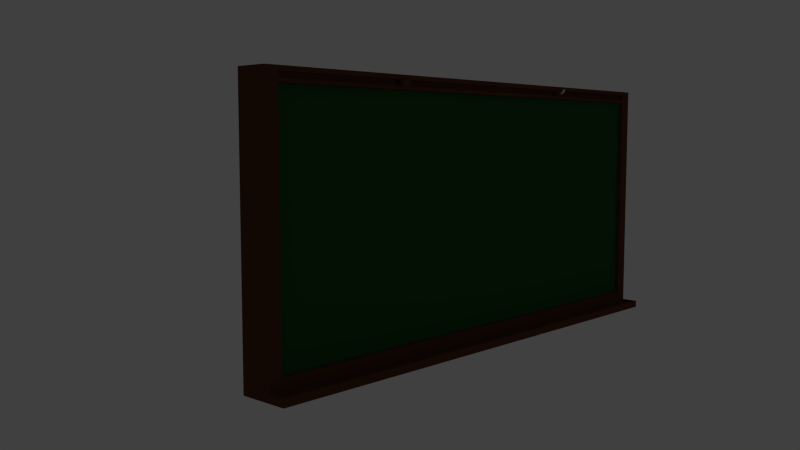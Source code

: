 # Source: chalkboard.blend  (saved by Blender 2.73.0; exported with 4.5.12 LTS)
import bpy
from mathutils import Matrix  # noqa: F401  (used for matrix-valued properties, if any)

bpy.ops.wm.read_factory_settings(use_empty=True)
scene = bpy.context.scene
scene.name = 'Scene'

# ---- collections
col_collection_1 = bpy.data.collections.new('Collection 1'); scene.collection.children.link(col_collection_1)

# ---- materials (node trees are filled in below, after node groups)
mat_material = bpy.data.materials.new('Material')
mat_material.alpha_threshold = 0.0
mat_material.use_transparent_shadow = False
mat_material.roughness = 0.5
mat_material.line_color = (0.0, 0.0, 0.0, 1.0)
mat_material_001 = bpy.data.materials.new('Material.001')
mat_material_001.alpha_threshold = 0.0
mat_material_001.use_transparent_shadow = False
mat_material_001.diffuse_color = (0.1107, 0.0431, 0.0181, 1.0)
mat_material_001.roughness = 0.5
mat_material_001.specular_intensity = 0.8436
mat_material_002 = bpy.data.materials.new('Material.002')
mat_material_002.alpha_threshold = 0.0
mat_material_002.use_transparent_shadow = False
mat_material_002.diffuse_color = (0.01861, 0.09084, 0.01831, 1.0)
mat_material_002.roughness = 0.5

# ---- material node trees

# ---- world
world_world = bpy.data.worlds.new('World'); scene.world = world_world
world_world.color = (0.05088, 0.05088, 0.05088)
world_world.use_sun_shadow = False
world_world.sun_shadow_jitter_overblur = 0.0
world_world.cycles.sampling_method = 'MANUAL'
world_world.cycles.sample_map_resolution = 256

# ---- cameras
cam_camera = bpy.data.cameras.new('Camera')
cam_camera.clip_end = 100.0
cam_camera.lens = 35.0
cam_camera.sensor_width = 32.0
cam_camera.sensor_height = 18.0
cam_camera.ortho_scale = 7.314
cam_camera.dof.focus_distance = 0.0
cam_camera.dof.aperture_fstop = 128.0

# ---- lights
light_lamp = bpy.data.lights.new('Lamp', 'POINT')
light_lamp.color = (0.3506, 0.3506, 0.3506)
light_lamp.transmission_factor = 0.0
light_lamp.cutoff_distance = 30.0
light_lamp.energy = 141.0
light_lamp.shadow_buffer_clip_start = 1.001
light_lamp.shadow_soft_size = 0.1
light_lamp.shadow_maximum_resolution = 0.006
light_lamp.use_absolute_resolution = True
light_lamp.cycles.use_multiple_importance_sampling = False

# ---- meshes
me_torus = bpy.data.meshes.new('Torus')
me_torus.from_pydata([(-1.25, 1.093e-07, 0.0), (-1.217, 1.064e-07, 0.125), (-1.125, 9.835e-08, 0.2165), (-1.0, 8.742e-08, 0.25), (-0.875, 7.649e-08, 0.2165), (-0.7835, 6.85e-08, 0.125), (-0.75, 6.557e-08, 3.062e-17), (-0.7835, 6.85e-08, -0.125), (-0.875, 7.649e-08, -0.2165), (-1.0, 8.742e-08, -0.25), (-1.125, 9.835e-08, -0.2165), (-1.217, 1.064e-07, -0.125), (-1.239, -0.1632, 0.0), (-1.206, -0.1588, 0.125), (-1.115, -0.1468, 0.2165), (-0.9914, -0.1305, 0.25), (-0.8675, -0.1142, 0.2165), (-0.7768, -0.1023, 0.125), (-0.7436, -0.09789, 3.062e-17), (-0.7768, -0.1023, -0.125), (-0.8675, -0.1142, -0.2165), (-0.9914, -0.1305, -0.25), (-1.115, -0.1468, -0.2165), (-1.206, -0.1588, -0.125), (-1.207, -0.3235, 0.0), (-1.175, -0.3149, 0.125), (-1.087, -0.2912, 0.2165), (-0.9659, -0.2588, 0.25), (-0.8452, -0.2265, 0.2165), (-0.7568, -0.2028, 0.125), (-0.7244, -0.1941, 3.062e-17), (-0.7568, -0.2028, -0.125), (-0.8452, -0.2265, -0.2165), (-0.9659, -0.2588, -0.25), (-1.087, -0.2912, -0.2165), (-1.175, -0.3149, -0.125), (-1.155, -0.4784, 0.0), (-1.124, -0.4655, 0.125), (-1.039, -0.4305, 0.2165), (-0.9239, -0.3827, 0.25), (-0.8084, -0.3348, 0.2165), (-0.7239, -0.2998, 0.125), (-0.6929, -0.287, 3.062e-17), (-0.7239, -0.2998, -0.125), (-0.8084, -0.3348, -0.2165), (-0.9239, -0.3827, -0.25), (-1.039, -0.4305, -0.2165), (-1.124, -0.4655, -0.125), (-1.083, -0.625, 0.0), (-1.054, -0.6083, 0.125), (-0.9743, -0.5625, 0.2165), (-0.866, -0.5, 0.25), (-0.7578, -0.4375, 0.2165), (-0.6785, -0.3917, 0.125), (-0.6495, -0.375, 3.062e-17), (-0.6785, -0.3917, -0.125), (-0.7578, -0.4375, -0.2165), (-0.866, -0.5, -0.25), (-0.9743, -0.5625, -0.2165), (-1.054, -0.6083, -0.125), (-0.9917, -0.761, 0.0), (-0.9651, -0.7406, 0.125), (-0.8925, -0.6849, 0.2165), (-0.7934, -0.6088, 0.25), (-0.6942, -0.5327, 0.2165), (-0.6216, -0.477, 0.125), (-0.595, -0.4566, 3.062e-17), (-0.6216, -0.477, -0.125), (-0.6942, -0.5327, -0.2165), (-0.7934, -0.6088, -0.25), (-0.8925, -0.6849, -0.2165), (-0.9651, -0.7406, -0.125), (-0.8839, -0.8839, 0.0), (-0.8602, -0.8602, 0.125), (-0.7955, -0.7955, 0.2165), (-0.7071, -0.7071, 0.25), (-0.6187, -0.6187, 0.2165), (-0.554, -0.554, 0.125), (-0.5303, -0.5303, 3.062e-17), (-0.554, -0.554, -0.125), (-0.6187, -0.6187, -0.2165), (-0.7071, -0.7071, -0.25), (-0.7955, -0.7955, -0.2165), (-0.8602, -0.8602, -0.125), (-0.761, -0.9917, 0.0), (-0.7406, -0.9651, 0.125), (-0.6849, -0.8925, 0.2165), (-0.6088, -0.7934, 0.25), (-0.5327, -0.6942, 0.2165), (-0.477, -0.6216, 0.125), (-0.4566, -0.595, 3.062e-17), (-0.477, -0.6216, -0.125), (-0.5327, -0.6942, -0.2165), (-0.6088, -0.7934, -0.25), (-0.6849, -0.8925, -0.2165), (-0.7406, -0.9651, -0.125), (-0.625, -1.083, 0.0), (-0.6083, -1.054, 0.125), (-0.5625, -0.9743, 0.2165), (-0.5, -0.866, 0.25), (-0.4375, -0.7578, 0.2165), (-0.3917, -0.6785, 0.125), (-0.375, -0.6495, 3.062e-17), (-0.3917, -0.6785, -0.125), (-0.4375, -0.7578, -0.2165), (-0.5, -0.866, -0.25), (-0.5625, -0.9743, -0.2165), (-0.6083, -1.054, -0.125), (-0.4784, -1.155, 0.0), (-0.4655, -1.124, 0.125), (-0.4305, -1.039, 0.2165), (-0.3827, -0.9239, 0.25), (-0.3348, -0.8084, 0.2165), (-0.2998, -0.7239, 0.125), (-0.287, -0.6929, 3.062e-17), (-0.2998, -0.7239, -0.125), (-0.3348, -0.8084, -0.2165), (-0.3827, -0.9239, -0.25), (-0.4305, -1.039, -0.2165), (-0.4655, -1.124, -0.125), (-0.3235, -1.207, 0.0), (-0.3149, -1.175, 0.125), (-0.2912, -1.087, 0.2165), (-0.2588, -0.9659, 0.25), (-0.2265, -0.8452, 0.2165), (-0.2028, -0.7568, 0.125), (-0.1941, -0.7244, 3.062e-17), (-0.2028, -0.7568, -0.125), (-0.2265, -0.8452, -0.2165), (-0.2588, -0.9659, -0.25), (-0.2912, -1.087, -0.2165), (-0.3149, -1.175, -0.125), (-0.1632, -1.239, 0.0), (-0.1588, -1.206, 0.125), (-0.1468, -1.115, 0.2165), (-0.1305, -0.9914, 0.25), (-0.1142, -0.8675, 0.2165), (-0.1023, -0.7768, 0.125), (-0.0979, -0.7436, 3.062e-17), (-0.1023, -0.7768, -0.125), (-0.1142, -0.8675, -0.2165), (-0.1305, -0.9914, -0.25), (-0.1468, -1.115, -0.2165), (-0.1588, -1.206, -0.125), (5.96e-08, -1.25, 0.0), (1.192e-07, -1.217, 0.125), (1.192e-07, -1.125, 0.2165), (8.941e-08, -1.0, 0.25), (8.941e-08, -0.875, 0.2165), (5.96e-08, -0.7835, 0.125), (8.941e-08, -0.75, 3.062e-17), (5.96e-08, -0.7835, -0.125), (8.941e-08, -0.875, -0.2165), (8.941e-08, -1.0, -0.25), (1.192e-07, -1.125, -0.2165), (1.192e-07, -1.217, -0.125)], [], [(0, 12, 13, 1), (1, 13, 14, 2), (2, 14, 15, 3), (3, 15, 16, 4), (4, 16, 17, 5), (5, 17, 18, 6), (6, 18, 19, 7), (7, 19, 20, 8), (8, 20, 21, 9), (9, 21, 22, 10), (10, 22, 23, 11), (11, 23, 12, 0), (12, 24, 25, 13), (13, 25, 26, 14), (14, 26, 27, 15), (15, 27, 28, 16), (16, 28, 29, 17), (17, 29, 30, 18), (18, 30, 31, 19), (19, 31, 32, 20), (20, 32, 33, 21), (21, 33, 34, 22), (22, 34, 35, 23), (23, 35, 24, 12), (24, 36, 37, 25), (25, 37, 38, 26), (26, 38, 39, 27), (27, 39, 40, 28), (28, 40, 41, 29), (29, 41, 42, 30), (30, 42, 43, 31), (31, 43, 44, 32), (32, 44, 45, 33), (33, 45, 46, 34), (34, 46, 47, 35), (35, 47, 36, 24), (36, 48, 49, 37), (37, 49, 50, 38), (38, 50, 51, 39), (39, 51, 52, 40), (40, 52, 53, 41), (41, 53, 54, 42), (42, 54, 55, 43), (43, 55, 56, 44), (44, 56, 57, 45), (45, 57, 58, 46), (46, 58, 59, 47), (47, 59, 48, 36), (48, 60, 61, 49), (49, 61, 62, 50), (50, 62, 63, 51), (51, 63, 64, 52), (52, 64, 65, 53), (53, 65, 66, 54), (54, 66, 67, 55), (55, 67, 68, 56), (56, 68, 69, 57), (57, 69, 70, 58), (58, 70, 71, 59), (59, 71, 60, 48), (60, 72, 73, 61), (61, 73, 74, 62), (62, 74, 75, 63), (63, 75, 76, 64), (64, 76, 77, 65), (65, 77, 78, 66), (66, 78, 79, 67), (67, 79, 80, 68), (68, 80, 81, 69), (69, 81, 82, 70), (70, 82, 83, 71), (71, 83, 72, 60), (72, 84, 85, 73), (73, 85, 86, 74), (74, 86, 87, 75), (75, 87, 88, 76), (76, 88, 89, 77), (77, 89, 90, 78), (78, 90, 91, 79), (79, 91, 92, 80), (80, 92, 93, 81), (81, 93, 94, 82), (82, 94, 95, 83), (83, 95, 84, 72), (84, 96, 97, 85), (85, 97, 98, 86), (86, 98, 99, 87), (87, 99, 100, 88), (88, 100, 101, 89), (89, 101, 102, 90), (90, 102, 103, 91), (91, 103, 104, 92), (92, 104, 105, 93), (93, 105, 106, 94), (94, 106, 107, 95), (95, 107, 96, 84), (96, 108, 109, 97), (97, 109, 110, 98), (98, 110, 111, 99), (99, 111, 112, 100), (100, 112, 113, 101), (101, 113, 114, 102), (102, 114, 115, 103), (103, 115, 116, 104), (104, 116, 117, 105), (105, 117, 118, 106), (106, 118, 119, 107), (107, 119, 108, 96), (108, 120, 121, 109), (109, 121, 122, 110), (110, 122, 123, 111), (111, 123, 124, 112), (112, 124, 125, 113), (113, 125, 126, 114), (114, 126, 127, 115), (115, 127, 128, 116), (116, 128, 129, 117), (117, 129, 130, 118), (118, 130, 131, 119), (119, 131, 120, 108), (120, 132, 133, 121), (121, 133, 134, 122), (122, 134, 135, 123), (123, 135, 136, 124), (124, 136, 137, 125), (125, 137, 138, 126), (126, 138, 139, 127), (127, 139, 140, 128), (128, 140, 141, 129), (129, 141, 142, 130), (130, 142, 143, 131), (131, 143, 132, 120), (132, 144, 145, 133), (133, 145, 146, 134), (134, 146, 147, 135), (135, 147, 148, 136), (136, 148, 149, 137), (137, 149, 150, 138), (138, 150, 151, 139), (139, 151, 152, 140), (140, 152, 153, 141), (141, 153, 154, 142), (142, 154, 155, 143), (143, 155, 144, 132), (0, 1, 2, 3, 4, 5, 6, 7, 8, 9, 10, 11)])
me_torus.use_remesh_preserve_volume = False
me_torus.use_remesh_preserve_attributes = False
me_torus.use_mirror_vertex_groups = False
me_torus.update()
me_cube = bpy.data.meshes.new('Cube')
me_cube.from_pydata([(1.069, 1.0, -1.0), (1.069, -1.0, -1.0), (1.069, 1.0, 1.0), (1.069, -1.0, 1.0), (1.788e-07, 1.0, -1.0), (0.0, -1.0, -1.0), (2.384e-07, 1.0, 1.0), (-5.364e-07, -1.0, 1.0), (1.124, 1.0, -1.0), (1.124, -1.0, -1.0), (1.124, 1.0, 1.0), (1.124, -1.0, 1.0), (1.069, 1.0, 1.115), (1.069, -1.0, 1.115), (0.0, 1.0, 1.115), (0.0, -1.0, 1.115), (1.124, 1.0, 1.115), (1.124, -1.0, 1.115), (1.124, 1.0, -1.115), (1.124, -1.0, -1.115), (1.069, -1.892, -1.0), (1.069, -1.828, 1.002), (0.0, -1.892, -1.0), (0.0, -1.828, 1.002), (1.124, -1.892, -1.0), (1.124, -1.892, 1.0), (1.069, -1.892, 1.115), (0.0, -1.892, 1.115), (1.124, -1.892, 1.115), (1.069, -1.892, -1.115), (0.0, -1.892, -1.115), (1.124, -1.892, -1.115), (1.069, 1.892, -1.0), (1.069, 1.892, 1.0), (0.0, 1.892, -1.0), (0.0, 1.892, 1.0), (1.124, 1.892, -1.0), (1.124, 1.892, 1.0), (1.069, 1.892, 1.115), (0.0, 1.892, 1.115), (1.124, 1.892, 1.115), (1.069, 1.892, -1.115), (0.0, 1.892, -1.115), (1.124, 1.892, -1.115), (1.124, -1.0, 1.078), (1.124, 1.0, 1.078), (1.069, -1.892, 1.078), (0.0, -1.892, 1.078), (1.124, -1.892, 1.078), (1.124, 1.892, 1.078), (1.069, 1.892, 1.078), (0.0, 1.892, 1.078), (1.124, 1.0, 1.03), (1.069, -1.892, 1.03), (0.0, -1.892, 1.03), (1.124, 1.892, 1.03), (1.124, -1.0, 1.03), (1.124, -1.892, 1.03), (1.069, 1.892, 1.03), (0.0, 1.892, 1.03), (1.069, -1.472, 1.078), (0.0, -1.472, 1.078), (1.069, -1.472, 1.03), (0.0, -1.472, 1.03), (0.5187, 1.0, -1.0), (0.5187, -1.0, -1.0), (0.5187, 1.0, 1.0), (0.5187, -1.0, 1.0), (0.5187, 1.0, 1.115), (0.5187, -1.0, 1.115), (0.5187, -1.892, -1.0), (0.5187, -1.828, 1.002), (0.5187, -1.892, 1.115), (0.5187, -1.892, -1.115), (0.5187, 1.892, -1.0), (0.5187, 1.892, 1.0), (0.5187, 1.892, 1.115), (0.5187, 1.892, -1.115), (0.5187, 1.892, 1.078), (0.5187, -1.892, 1.078), (0.5187, -1.892, 1.03), (0.5187, 1.892, 1.03), (0.5187, -1.472, 1.078), (0.5187, -1.472, 1.03), (0.4775, 1.0, -1.0), (0.4775, -1.0, -1.0), (0.4775, 1.0, 1.0), (0.4775, -1.0, 1.0), (0.4775, 1.0, 1.115), (0.4775, -1.0, 1.115), (0.4775, -1.892, -1.0), (0.4775, -1.828, 1.002), (0.4775, -1.892, 1.115), (0.4775, -1.892, -1.115), (0.4775, 1.892, -1.0), (0.4775, 1.892, 1.0), (0.4775, 1.892, 1.115), (0.4775, 1.892, -1.115), (0.4775, -1.892, 1.078), (0.4775, -1.892, 1.03), (0.4775, -1.472, 1.078), (0.4775, -1.472, 1.03), (0.4775, 1.892, 1.078), (0.4775, 1.892, 1.03), (0.5187, -2.285, 1.078), (0.5187, -2.285, 1.03), (0.4775, -2.285, 1.078), (0.4775, -2.285, 1.03), (1.124, 1.0, 1.009), (1.069, -1.828, 1.012), (0.0, -1.828, 1.012), (1.124, 1.892, 1.009), (1.124, -1.0, 1.009), (1.124, -1.892, 1.009), (1.069, 1.892, 1.009), (0.0, 1.892, 1.009), (0.5187, 1.892, 1.009), (0.5187, -1.828, 1.012), (0.4775, -1.828, 1.012), (0.4775, 1.892, 1.009), (1.069, 1.0, -1.157), (1.069, -1.0, -1.157), (0.0, 1.0, -1.157), (0.0, -1.0, -1.157), (1.124, 1.0, -1.157), (1.124, -1.0, -1.157), (1.069, -1.892, -1.157), (0.0, -1.892, -1.157), (1.124, -1.892, -1.157), (1.069, 1.892, -1.157), (0.0, 1.892, -1.157), (1.124, 1.892, -1.157), (0.5187, 1.0, -1.157), (0.5187, -1.0, -1.157), (0.5187, -1.892, -1.157), (0.5187, 1.892, -1.157), (0.4775, 1.0, -1.157), (0.4775, -1.0, -1.157), (0.4775, -1.892, -1.157), (0.4775, 1.892, -1.157), (1.069, -3.57, -1.115), (0.0, -3.57, -1.115), (1.124, -3.57, -1.115), (0.5187, -3.57, -1.115), (0.4775, -3.57, -1.115), (1.069, -3.57, -1.157), (0.0, -3.57, -1.157), (1.124, -3.57, -1.157), (0.5187, -3.57, -1.157), (0.4775, -3.57, -1.157), (1.069, -3.91, -1.115), (0.0, -3.91, -1.115), (1.124, -3.91, -1.115), (0.5187, -3.91, -1.115), (0.4775, -3.91, -1.115), (1.069, -3.91, -1.157), (0.0, -3.91, -1.157), (1.124, -3.91, -1.157), (0.5187, -3.91, -1.157), (0.4775, -3.91, -1.157), (1.069, -3.57, -1.09), (0.0, -3.57, -1.09), (1.124, -3.57, -1.09), (0.5187, -3.57, -1.09), (0.4775, -3.57, -1.09), (1.069, -3.91, -1.09), (0.0, -3.91, -1.09), (1.124, -3.91, -1.09), (0.5187, -3.91, -1.09), (0.4775, -3.91, -1.09), (1.109, 1.0, 1.115), (1.109, -1.0, 1.115), (1.109, -1.875, 1.001), (1.109, -1.892, -1.0), (1.109, -1.892, 1.115), (1.109, -1.892, -1.115), (1.109, 1.892, 1.0), (1.109, 1.892, -1.0), (1.109, 1.892, 1.115), (1.109, 1.892, -1.115), (1.109, 1.892, 1.078), (1.109, -1.892, 1.078), (1.109, -1.892, 1.03), (1.109, 1.892, 1.03), (1.109, 1.892, 1.009), (1.109, -1.875, 1.01), (1.109, -1.0, -1.157), (1.109, 1.0, -1.157), (1.109, -1.892, -1.157), (1.109, 1.892, -1.157), (1.109, -3.57, -1.115), (1.109, -3.57, -1.157), (1.109, -3.91, -1.115), (1.109, -3.91, -1.157), (1.109, -3.57, -1.09), (1.109, -3.91, -1.09), (1.124, -1.892, -1.091), (1.124, -3.57, -1.091), (1.109, -1.892, -1.091), (1.109, -3.57, -1.091), (1.069, -1.395, -1.0), (1.069, -1.395, 1.0), (0.0, -1.395, -1.0), (0.0, -1.395, 1.0), (0.5187, -1.395, -1.0), (0.5187, -1.395, 1.0), (0.4775, -1.395, -1.0), (0.4775, -1.395, 1.0)], [], [(170, 16, 40, 178), (86, 84, 4, 6), (3, 67, 205, 201), (171, 13, 26, 174), (44, 17, 28, 48), (8, 10, 11, 9), (108, 10, 37, 111), (43, 18, 124, 131), (170, 171, 17, 16), (88, 14, 15, 89), (44, 45, 16, 17), (18, 19, 125, 124), (19, 31, 128, 125), (127, 138, 149, 146), (188, 128, 147, 191), (8, 9, 19, 18), (19, 9, 24, 31), (8, 18, 43, 36), (181, 48, 28, 174), (173, 20, 29, 175), (172, 173, 24, 25), (79, 46, 26, 72), (90, 22, 30, 93), (89, 15, 27, 92), (9, 11, 25, 24), (67, 3, 21, 71), (85, 5, 22, 90), (3, 1, 20, 21), (180, 50, 38, 178), (177, 176, 37, 36), (177, 36, 43, 179), (102, 51, 39, 96), (74, 32, 41, 77), (68, 12, 38, 76), (10, 8, 36, 37), (86, 6, 35, 95), (64, 0, 32, 74), (0, 2, 33, 32), (103, 59, 51, 102), (183, 58, 50, 180), (80, 53, 62, 83), (182, 57, 48, 181), (56, 52, 45, 44), (16, 45, 49, 40), (56, 44, 48, 57), (112, 56, 57, 113), (112, 108, 52, 56), (185, 113, 57, 182), (117, 109, 53, 80), (184, 114, 58, 183), (119, 115, 59, 103), (45, 52, 55, 49), (83, 62, 60, 82), (53, 46, 60, 62), (98, 47, 61, 100), (46, 79, 82, 60), (100, 101, 107, 106), (114, 116, 81, 58), (118, 117, 80, 99), (99, 80, 83, 101), (58, 81, 78, 50), (84, 64, 74, 94), (2, 66, 75, 33), (88, 68, 76, 96), (94, 74, 77, 97), (50, 78, 76, 38), (1, 65, 70, 20), (87, 67, 71, 91), (13, 69, 72, 26), (20, 70, 73, 29), (98, 79, 72, 92), (42, 97, 139, 130), (12, 68, 69, 13), (179, 43, 131, 189), (134, 126, 145, 148), (85, 65, 204, 206), (2, 0, 64, 66), (77, 41, 129, 135), (47, 98, 92, 27), (7, 87, 91, 23), (34, 94, 97, 42), (14, 88, 96, 39), (4, 84, 94, 34), (54, 99, 101, 63), (110, 118, 99, 54), (63, 101, 100, 61), (79, 98, 100, 82), (116, 119, 103, 81), (81, 103, 102, 78), (66, 86, 95, 75), (78, 102, 96, 76), (65, 85, 90, 70), (69, 89, 92, 72), (70, 90, 93, 73), (138, 134, 148, 149), (68, 88, 89, 69), (97, 77, 135, 139), (67, 87, 207, 205), (66, 64, 84, 86), (107, 105, 104, 106), (101, 83, 105, 107), (82, 100, 106, 104), (83, 82, 104, 105), (75, 95, 119, 116), (23, 91, 118, 110), (91, 71, 117, 118), (33, 75, 116, 114), (95, 35, 115, 119), (176, 33, 114, 184), (71, 21, 109, 117), (172, 25, 113, 185), (11, 10, 108, 112), (11, 112, 113, 25), (52, 108, 111, 55), (133, 121, 126, 134), (136, 122, 130, 139), (186, 125, 128, 188), (187, 120, 129, 189), (136, 137, 123, 122), (186, 187, 124, 125), (120, 121, 133, 132), (120, 132, 135, 129), (137, 133, 134, 138), (123, 137, 138, 127), (132, 133, 137, 136), (132, 136, 139, 135), (146, 149, 159, 156), (191, 147, 157, 193), (148, 145, 155, 158), (149, 148, 158, 159), (73, 93, 144, 143), (29, 73, 143, 140), (128, 31, 142, 147), (175, 29, 140, 190), (93, 30, 141, 144), (154, 151, 156, 159), (192, 150, 155, 193), (150, 153, 158, 155), (153, 154, 159, 158), (192, 152, 167, 195), (153, 150, 165, 168), (147, 142, 152, 157), (154, 153, 168, 169), (152, 142, 162, 167), (163, 164, 169, 168), (160, 163, 168, 165), (194, 160, 165, 195), (164, 161, 166, 169), (151, 154, 169, 166), (143, 144, 164, 163), (140, 143, 163, 160), (190, 140, 160, 194), (144, 141, 161, 164), (142, 190, 194, 162), (162, 194, 195, 167), (150, 192, 195, 165), (152, 192, 193, 157), (175, 190, 199, 198), (145, 191, 193, 155), (121, 120, 187, 186), (124, 187, 189, 131), (121, 186, 188, 126), (21, 172, 185, 109), (37, 176, 184, 111), (41, 179, 189, 129), (111, 184, 183, 55), (109, 185, 182, 53), (53, 182, 181, 46), (55, 183, 180, 49), (32, 177, 179, 41), (32, 33, 176, 177), (49, 180, 178, 40), (21, 20, 173, 172), (24, 173, 175, 31), (46, 181, 174, 26), (126, 188, 191, 145), (12, 13, 171, 170), (17, 171, 174, 28), (12, 170, 178, 38), (196, 198, 199, 197), (142, 31, 196, 197), (190, 142, 197, 199), (31, 175, 198, 196), (206, 207, 203, 202), (200, 201, 205, 204), (204, 205, 207, 206), (65, 1, 200, 204), (87, 7, 203, 207), (5, 85, 206, 202), (1, 3, 201, 200)])
me_cube.polygons.foreach_set('material_index', [1, 1, 1, 1, 1, 1, 1, 1, 1, 1, 1, 1, 1, 1, 1, 1, 1, 1, 1, 1, 1, 1, 1, 1, 1, 1, 1, 1, 1, 1, 1, 1, 1, 1, 1, 1, 1, 1, 1, 1, 1, 1, 1, 1, 1, 1, 1, 1, 1, 1, 1, 1, 1, 1, 1, 1, 1, 1, 1, 1, 1, 1, 1, 1, 1, 1, 1, 1, 1, 1, 1, 1, 1, 1, 1, 1, 1, 1, 1, 1, 1, 1, 1, 1, 1, 1, 1, 1, 1, 1, 1, 1, 1, 1, 1, 1, 1, 1, 1, 1, 1, 1, 1, 1, 1, 1, 1, 1, 1, 1, 1, 1, 1, 1, 1, 1, 1, 1, 1, 1, 1, 1, 1, 1, 1, 1, 1, 1, 1, 1, 1, 1, 1, 1, 1, 1, 1, 1, 1, 1, 1, 1, 1, 1, 1, 1, 1, 1, 1, 1, 1, 1, 1, 1, 1, 1, 1, 1, 1, 1, 1, 1, 1, 1, 1, 1, 1, 1, 1, 1, 1, 1, 1, 1, 1, 1, 1, 1, 1, 1, 1, 1, 1, 2, 2, 2, 1, 1, 1, 1])
me_cube.materials.append(mat_material)
me_cube.materials.append(mat_material_001)
me_cube.materials.append(mat_material_002)
me_cube.use_remesh_preserve_volume = False
me_cube.use_remesh_preserve_attributes = False
me_cube.use_mirror_vertex_groups = False
me_cube.update()

# ---- objects
ob_torus = bpy.data.objects.new('Torus', me_torus)
ob_cube = bpy.data.objects.new('Cube', me_cube)
ob_lamp = bpy.data.objects.new('Lamp', light_lamp)
ob_camera = bpy.data.objects.new('Camera', cam_camera)

# ---- transforms, parenting, visibility, modifiers, constraints
ob_torus.location = (2.406, -0.3792, 2.439)
ob_torus.rotation_euler = (1.571, -0.0, 1.571)
ob_torus.scale = (0.07873, 0.07873, 0.07873)
ob_torus.lineart.crease_threshold = 0.0
ob_cube.location = (0.0, 0.0, 0.0)
ob_cube.scale = (4.828, 0.1681, 2.241)
ob_cube.lock_rotations_4d = False
ob_cube.empty_display_type = 'ARROWS'
ob_cube.lineart.crease_threshold = 0.0
_m = ob_cube.modifiers.new('Reflexión', 'MIRROR')
_m.use_clip = True
ob_lamp.location = (1.938, -12.88, 1.794)
ob_lamp.rotation_euler = (0.6503, 0.05522, 1.866)
ob_lamp.lock_rotations_4d = False
ob_lamp.empty_display_type = 'ARROWS'
ob_lamp.color = (0.0, 0.0, 0.0, 0.0)
ob_lamp.lineart.crease_threshold = 0.0
ob_camera.location = (-13.56, -10.56, 1.401)
ob_camera.rotation_euler = (1.473, 3.602e-06, -0.8232)
ob_camera.scale = (1.0, 1.0, 1.0)
ob_camera.lock_rotations_4d = False
ob_camera.empty_display_type = 'ARROWS'
ob_camera.color = (0.0, 0.0, 0.0, 0.0)
ob_camera.display_type = 'WIRE'
ob_camera.lineart.crease_threshold = 0.0

# ---- collection membership
col_collection_1.objects.link(ob_torus)
col_collection_1.objects.link(ob_cube)
col_collection_1.objects.link(ob_lamp)
col_collection_1.objects.link(ob_camera)

# ---- scene / render settings (as saved in the file)
scene.camera = ob_camera
scene.frame_start = 1; scene.frame_end = 250; scene.frame_set(0)
scene.render.engine = 'BLENDER_EEVEE_NEXT'
scene.render.resolution_percentage = 50
scene.render.dither_intensity = 0.0
scene.cycles.use_denoising = False
scene.cycles.samples = 10
scene.cycles.sampling_pattern = 'TABULATED_SOBOL'
scene.cycles.light_sampling_threshold = 0.0
scene.cycles.use_adaptive_sampling = False
scene.cycles.use_light_tree = False
scene.cycles.blur_glossy = 0.0
scene.cycles.pixel_filter_type = 'GAUSSIAN'
scene.cycles.sample_clamp_indirect = 0.0
scene.view_settings.view_transform = 'Standard'
bpy.context.view_layer.update()
